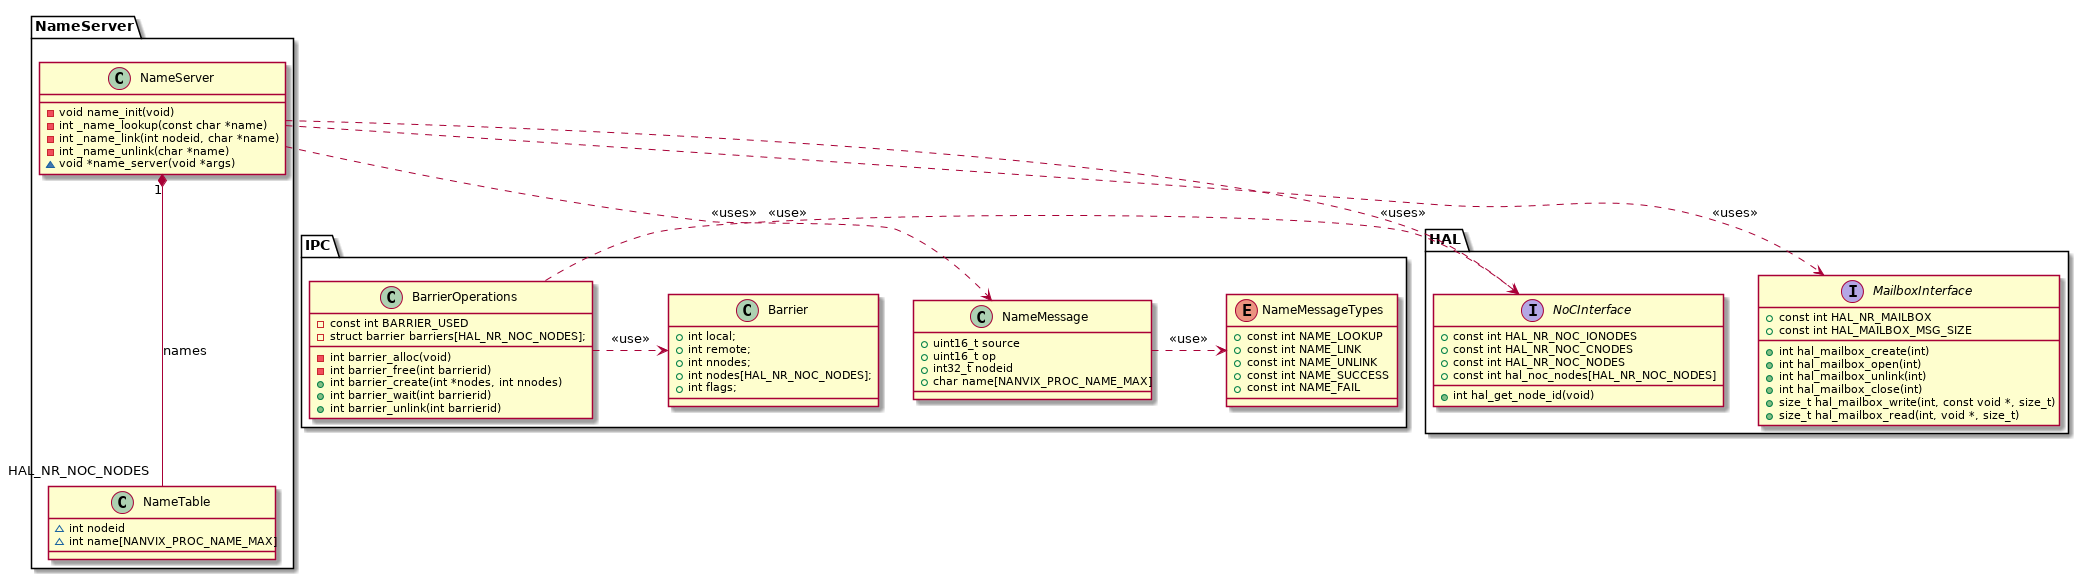

The diagram above was rendered by PlantUML. Its source (embedded in the PNG):
@startuml


namespace HAL {
	enum HAL.CoreTypes {
		+ const int HAL_CORE_USER
		+ const int HAL_CORE_RMAN
		+ const int HAL_CORE_SYSTEM
	}

	interface HAL.CoreInterface {
		+ const int HAL_NR_CORES_USER
		+ const int HAL_NR_CORES_RMAN
		+ const int HAL_NR_CORES_SYSTEM
		+ const int HAL_NR_CLUSTERS
		+ int hal_get_cluster_id(void)
		+ int hal_get_core_id(void)
		+ int hal_get_core_type(void)
		+ int hal_get_num_cores(void)
		+ int hal_get_core_freq(void)
	}

	interface HAL.MailboxInterface {
		+ const int HAL_NR_MAILBOX
		+ const int HAL_MAILBOX_MSG_SIZE
		+ int hal_mailbox_create(int)
		+ int hal_mailbox_open(int)
		+ int hal_mailbox_unlink(int)
		+ int hal_mailbox_close(int)
		+ size_t hal_mailbox_write(int, const void *, size_t)
		+ size_t hal_mailbox_read(int, void *, size_t)
	}

	interface HAL.SyncInterface {
		+ const int HAL_NR_SYNC
		+ const int HAL_SYNC_ONE_TO_ALL
		+ const int HAL_SYNC_ALL_TO_ONE
		+ int hal_sync_create(const int *, int, int)
		+ int hal_sync_open(const int *, int, int)
		+ int hal_sync_wait(int)
		+ int hal_sync_signal(int)
		+ int hal_sync_close(int)
		+ int hal_sync_unlink(int)
	}

	interface HAL.PortalInterface {
		class portal_t
		+ int hal_portal_allow(portal_t *, int)
		+ int hal_portal_create(portal_t *, int)
		+ int hal_portal_open(portal_t *, int)
		+ int hal_portal_read(portal_t *, void *, size_t)
		+ int hal_portal_write(portal_t *, const void *, size_t)
		+ int hal_portal_close(portal_t *)
		+ int hal_portal_unlink(portal_t *)
	}

	interface HAL.NoCInterface {
		+ const int HAL_NR_NOC_IONODES
		+ const int HAL_NR_NOC_CNODES
		+ const int HAL_NR_NOC_NODES
		+ const int hal_noc_nodes[HAL_NR_NOC_NODES]
		+ int hal_get_node_id(void)
	}

	interface HAL.SetupInterface {
		+ void hal_setup(void)
		+ void hal_cleanup(void)
	}

	HAL.CoreInterface ..> HAL.CoreTypes : <<use>>
}


remove HAL.CoreTypes
remove HAL.CoreInterface
remove HAL.SyncInterface
remove HAL.PortalInterface



remove HAL.CoreInterface
remove HAL.CoreTypes
remove HAL.SetupInterface
remove HAL.PortalInterface

namespace IPC {
	class NameClient {
		+ int sys_name_link(int nodeid, const char *name)
		+ int sys_name_unlink(const char *name)
		+ int sys_name_lookup(char *name)
		+ void name_finalize(void)
		- int name_init(void)
		- int initialized = 0;
		- int server;
	}

	class NameMessage {
		+ uint16_t source
		+ uint16_t op
		+ int32_t nodeid
		+ char name[NANVIX_PROC_NAME_MAX]
	}

	enum NameMessageTypes {
		+ const int NAME_LOOKUP
		+ const int NAME_LINK
		+ const int NAME_UNLINK
		+ const int NAME_SUCCESS
		+ const int NAME_FAIL
	}

	class Mailbox {
		+ char name[NANVIX_PROC_NAME_MAX]
		+ int fd
		+ int flags
	}

	class MailboxOperations {
		- const int MAILBOX_USED
		- const int MAILBOX_WRONLY
		- int inboxes[HAL_NR_NOC_IONODES];
		- int initialized[HAL_NR_NOC_IONODES] = { 0, };
		- struct mailbox mailboxes[HAL_NR_MAILBOX]
		- int mailbox_alloc(void)
		- void mailbox_free(int mbxid)
		- void unset_inbox()
		+ int destroy_inbox(int index)
		+ int get_inbox(void)
		+ int initialize_inbox(int index)
		+ int mailbox_create(char *name)
		+ int mailbox_open(char *name)
		+ int mailbox_read(int mbxid, void *buf, size_t)
		+ int mailbox_write(int mbxid, const void *buf, size_t)
		+ int mailbox_close(int mbxid)
		+ int mailbox_unlink(int mbxid)
	}

	class Barrier {
		+ int local;
		+ int remote;
		+ int nnodes;
		+ int nodes[HAL_NR_NOC_NODES];
		+ int flags;
	}

	class BarrierOperations {
		- const int BARRIER_USED
		- struct barrier barriers[HAL_NR_NOC_NODES];
		- int barrier_alloc(void)
		- int barrier_free(int barrierid)
		+ int barrier_create(int *nodes, int nnodes)
		+ int barrier_wait(int barrierid)
		+ int barrier_unlink(int barrierid)
	}

	IPC.NameMessage  .> IPC.NameMessageTypes : <<use>>
	IPC.NameClient   .> IPC.NameMessage      : <<use>>
	IPC.NameClient  ..> HAL.NoCInterface     : <<use>>
	IPC.NameClient  ..> HAL.MailboxInterface : <<use>>
	IPC.NameClient  ..> IPC.MailboxOperations : <<use>>

	IPC.MailboxOperations   .> IPC.Mailbox           : <<use>>
	IPC.MailboxOperations   .> HAL.MailboxInterface  : <<use>>
	IPC.MailboxOperations   .> HAL.NoCInterface      : <<use>>
	IPC.MailboxOperations   .> NameClient            : <<use>>

	IPC.BarrierOperations .> HAL.SyncInterface : <<use>>
	IPC.BarrierOperations .> HAL.NoCInterface  : <<use>>
	IPC.BarrierOperations .> IPC.Barrier       : <<use>>
}


remove IPC.NameClient
remove IPC.Mailbox
remove IPC.MailboxOperations
remove Unknown

namespace NameServer {
	class NameTable {
		~ int nodeid
		~ int name[NANVIX_PROC_NAME_MAX]
	}

	class NameServer {
		- void name_init(void)
		- int _name_lookup(const char *name)
		- int _name_link(int nodeid, char *name)
		- int _name_unlink(char *name)
		~ void *name_server(void *args)
	}

	NameServer.NameServer "1" *-- "HAL_NR_NOC_NODES" NameServer.NameTable : names

	NameServer.NameServer ..> IPC.NameMessage      : <<uses>>
	NameServer.NameServer ..> HAL.MailboxInterface : <<uses>>
	NameServer.NameServer ..> HAL.NoCInterface     : <<uses>>
	NameServer.NameServer ..> HAL.SetupInterface   : <<uses>>
}

@enduml